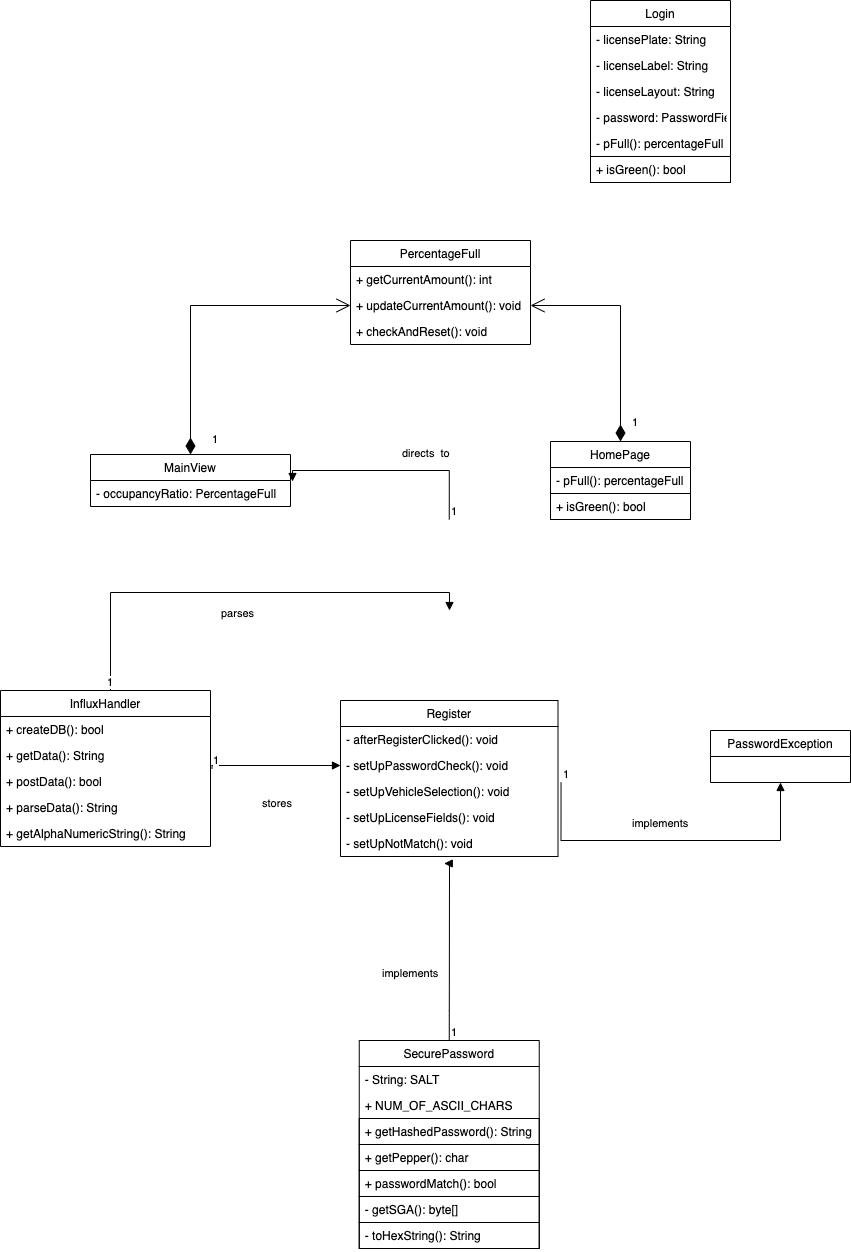

The diagram above was exported from draw.io. Its source (the exported page's mxGraphModel, read from the mxfile embedded in the PNG):
<mxGraphModel dx="1425" dy="841" grid="1" gridSize="10" guides="1" tooltips="1" connect="1" arrows="1" fold="1" page="1" pageScale="1" pageWidth="850" pageHeight="1100" math="0" shadow="0">
  <root>
    <mxCell id="0" />
    <mxCell id="1" parent="0" />
    <mxCell id="m8YEW4zcWzeC055oka40-1" value="Register" style="swimlane;fontStyle=0;childLayout=stackLayout;horizontal=1;startSize=26;fillColor=none;horizontalStack=0;resizeParent=1;resizeParentMax=0;resizeLast=0;collapsible=1;marginBottom=0;" parent="1" vertex="1">
      <mxGeometry x="310" y="770" width="217.5" height="156" as="geometry" />
    </mxCell>
    <mxCell id="m8YEW4zcWzeC055oka40-2" value="- afterRegisterClicked(): void" style="text;strokeColor=none;fillColor=none;align=left;verticalAlign=top;spacingLeft=4;spacingRight=4;overflow=hidden;rotatable=0;points=[[0,0.5],[1,0.5]];portConstraint=eastwest;" parent="m8YEW4zcWzeC055oka40-1" vertex="1">
      <mxGeometry y="26" width="217.5" height="26" as="geometry" />
    </mxCell>
    <mxCell id="m8YEW4zcWzeC055oka40-3" value="- setUpPasswordCheck(): void" style="text;strokeColor=none;fillColor=none;align=left;verticalAlign=top;spacingLeft=4;spacingRight=4;overflow=hidden;rotatable=0;points=[[0,0.5],[1,0.5]];portConstraint=eastwest;" parent="m8YEW4zcWzeC055oka40-1" vertex="1">
      <mxGeometry y="52" width="217.5" height="26" as="geometry" />
    </mxCell>
    <mxCell id="m8YEW4zcWzeC055oka40-4" value="- setUpVehicleSelection(): void" style="text;strokeColor=none;fillColor=none;align=left;verticalAlign=top;spacingLeft=4;spacingRight=4;overflow=hidden;rotatable=0;points=[[0,0.5],[1,0.5]];portConstraint=eastwest;" parent="m8YEW4zcWzeC055oka40-1" vertex="1">
      <mxGeometry y="78" width="217.5" height="26" as="geometry" />
    </mxCell>
    <mxCell id="m8YEW4zcWzeC055oka40-39" value="- setUpLicenseFields(): void" style="text;strokeColor=none;fillColor=none;align=left;verticalAlign=top;spacingLeft=4;spacingRight=4;overflow=hidden;rotatable=0;points=[[0,0.5],[1,0.5]];portConstraint=eastwest;" parent="m8YEW4zcWzeC055oka40-1" vertex="1">
      <mxGeometry y="104" width="217.5" height="26" as="geometry" />
    </mxCell>
    <mxCell id="m8YEW4zcWzeC055oka40-40" value="- setUpNotMatch(): void" style="text;strokeColor=none;fillColor=none;align=left;verticalAlign=top;spacingLeft=4;spacingRight=4;overflow=hidden;rotatable=0;points=[[0,0.5],[1,0.5]];portConstraint=eastwest;" parent="m8YEW4zcWzeC055oka40-1" vertex="1">
      <mxGeometry y="130" width="217.5" height="26" as="geometry" />
    </mxCell>
    <mxCell id="m8YEW4zcWzeC055oka40-5" value="SecurePassword" style="swimlane;fontStyle=0;childLayout=stackLayout;horizontal=1;startSize=26;fillColor=none;horizontalStack=0;resizeParent=1;resizeParentMax=0;resizeLast=0;collapsible=1;marginBottom=0;" parent="1" vertex="1">
      <mxGeometry x="328.75" y="1110" width="180" height="208" as="geometry" />
    </mxCell>
    <mxCell id="m8YEW4zcWzeC055oka40-6" value="- String: SALT" style="text;strokeColor=none;fillColor=none;align=left;verticalAlign=top;spacingLeft=4;spacingRight=4;overflow=hidden;rotatable=0;points=[[0,0.5],[1,0.5]];portConstraint=eastwest;" parent="m8YEW4zcWzeC055oka40-5" vertex="1">
      <mxGeometry y="26" width="180" height="26" as="geometry" />
    </mxCell>
    <mxCell id="m8YEW4zcWzeC055oka40-7" value="+ NUM_OF_ASCII_CHARS" style="text;strokeColor=none;fillColor=none;align=left;verticalAlign=top;spacingLeft=4;spacingRight=4;overflow=hidden;rotatable=0;points=[[0,0.5],[1,0.5]];portConstraint=eastwest;" parent="m8YEW4zcWzeC055oka40-5" vertex="1">
      <mxGeometry y="52" width="180" height="26" as="geometry" />
    </mxCell>
    <mxCell id="m8YEW4zcWzeC055oka40-8" value="+ getHashedPassword(): String" style="text;strokeColor=default;fillColor=none;align=left;verticalAlign=top;spacingLeft=4;spacingRight=4;overflow=hidden;rotatable=0;points=[[0,0.5],[1,0.5]];portConstraint=eastwest;" parent="m8YEW4zcWzeC055oka40-5" vertex="1">
      <mxGeometry y="78" width="180" height="26" as="geometry" />
    </mxCell>
    <mxCell id="m8YEW4zcWzeC055oka40-33" value="+ getPepper(): char" style="text;strokeColor=default;fillColor=none;align=left;verticalAlign=top;spacingLeft=4;spacingRight=4;overflow=hidden;rotatable=0;points=[[0,0.5],[1,0.5]];portConstraint=eastwest;" parent="m8YEW4zcWzeC055oka40-5" vertex="1">
      <mxGeometry y="104" width="180" height="26" as="geometry" />
    </mxCell>
    <mxCell id="m8YEW4zcWzeC055oka40-34" value="+ passwordMatch(): bool" style="text;strokeColor=default;fillColor=none;align=left;verticalAlign=top;spacingLeft=4;spacingRight=4;overflow=hidden;rotatable=0;points=[[0,0.5],[1,0.5]];portConstraint=eastwest;" parent="m8YEW4zcWzeC055oka40-5" vertex="1">
      <mxGeometry y="130" width="180" height="26" as="geometry" />
    </mxCell>
    <mxCell id="m8YEW4zcWzeC055oka40-35" value="- getSGA(): byte[]" style="text;strokeColor=default;fillColor=none;align=left;verticalAlign=top;spacingLeft=4;spacingRight=4;overflow=hidden;rotatable=0;points=[[0,0.5],[1,0.5]];portConstraint=eastwest;" parent="m8YEW4zcWzeC055oka40-5" vertex="1">
      <mxGeometry y="156" width="180" height="26" as="geometry" />
    </mxCell>
    <mxCell id="m8YEW4zcWzeC055oka40-36" value="- toHexString(): String" style="text;strokeColor=default;fillColor=none;align=left;verticalAlign=top;spacingLeft=4;spacingRight=4;overflow=hidden;rotatable=0;points=[[0,0.5],[1,0.5]];portConstraint=eastwest;" parent="m8YEW4zcWzeC055oka40-5" vertex="1">
      <mxGeometry y="182" width="180" height="26" as="geometry" />
    </mxCell>
    <mxCell id="m8YEW4zcWzeC055oka40-9" value="PercentageFull" style="swimlane;fontStyle=0;childLayout=stackLayout;horizontal=1;startSize=26;fillColor=none;horizontalStack=0;resizeParent=1;resizeParentMax=0;resizeLast=0;collapsible=1;marginBottom=0;" parent="1" vertex="1">
      <mxGeometry x="320" y="310" width="180" height="104" as="geometry" />
    </mxCell>
    <mxCell id="m8YEW4zcWzeC055oka40-10" value="+ getCurrentAmount(): int" style="text;strokeColor=none;fillColor=none;align=left;verticalAlign=top;spacingLeft=4;spacingRight=4;overflow=hidden;rotatable=0;points=[[0,0.5],[1,0.5]];portConstraint=eastwest;" parent="m8YEW4zcWzeC055oka40-9" vertex="1">
      <mxGeometry y="26" width="180" height="26" as="geometry" />
    </mxCell>
    <mxCell id="m8YEW4zcWzeC055oka40-11" value="+ updateCurrentAmount(): void" style="text;strokeColor=none;fillColor=none;align=left;verticalAlign=top;spacingLeft=4;spacingRight=4;overflow=hidden;rotatable=0;points=[[0,0.5],[1,0.5]];portConstraint=eastwest;" parent="m8YEW4zcWzeC055oka40-9" vertex="1">
      <mxGeometry y="52" width="180" height="26" as="geometry" />
    </mxCell>
    <mxCell id="m8YEW4zcWzeC055oka40-12" value="+ checkAndReset(): void" style="text;strokeColor=none;fillColor=none;align=left;verticalAlign=top;spacingLeft=4;spacingRight=4;overflow=hidden;rotatable=0;points=[[0,0.5],[1,0.5]];portConstraint=eastwest;" parent="m8YEW4zcWzeC055oka40-9" vertex="1">
      <mxGeometry y="78" width="180" height="26" as="geometry" />
    </mxCell>
    <mxCell id="m8YEW4zcWzeC055oka40-13" value="PasswordException" style="swimlane;fontStyle=0;childLayout=stackLayout;horizontal=1;startSize=26;fillColor=none;horizontalStack=0;resizeParent=1;resizeParentMax=0;resizeLast=0;collapsible=1;marginBottom=0;" parent="1" vertex="1">
      <mxGeometry x="680" y="800" width="140" height="52" as="geometry" />
    </mxCell>
    <mxCell id="m8YEW4zcWzeC055oka40-17" value="MainView" style="swimlane;fontStyle=0;childLayout=stackLayout;horizontal=1;startSize=26;fillColor=none;horizontalStack=0;resizeParent=1;resizeParentMax=0;resizeLast=0;collapsible=1;marginBottom=0;" parent="1" vertex="1">
      <mxGeometry x="60" y="524" width="200" height="52" as="geometry" />
    </mxCell>
    <mxCell id="m8YEW4zcWzeC055oka40-18" value="- occupancyRatio: PercentageFull" style="text;strokeColor=none;fillColor=none;align=left;verticalAlign=top;spacingLeft=4;spacingRight=4;overflow=hidden;rotatable=0;points=[[0,0.5],[1,0.5]];portConstraint=eastwest;" parent="m8YEW4zcWzeC055oka40-17" vertex="1">
      <mxGeometry y="26" width="200" height="26" as="geometry" />
    </mxCell>
    <mxCell id="m8YEW4zcWzeC055oka40-25" value="InfluxHandler" style="swimlane;fontStyle=0;childLayout=stackLayout;horizontal=1;startSize=26;fillColor=none;horizontalStack=0;resizeParent=1;resizeParentMax=0;resizeLast=0;collapsible=1;marginBottom=0;" parent="1" vertex="1">
      <mxGeometry x="-30" y="760" width="210" height="156" as="geometry" />
    </mxCell>
    <mxCell id="m8YEW4zcWzeC055oka40-26" value="+ createDB(): bool" style="text;strokeColor=none;fillColor=none;align=left;verticalAlign=top;spacingLeft=4;spacingRight=4;overflow=hidden;rotatable=0;points=[[0,0.5],[1,0.5]];portConstraint=eastwest;" parent="m8YEW4zcWzeC055oka40-25" vertex="1">
      <mxGeometry y="26" width="210" height="26" as="geometry" />
    </mxCell>
    <mxCell id="m8YEW4zcWzeC055oka40-27" value="+ getData(): String" style="text;strokeColor=none;fillColor=none;align=left;verticalAlign=top;spacingLeft=4;spacingRight=4;overflow=hidden;rotatable=0;points=[[0,0.5],[1,0.5]];portConstraint=eastwest;" parent="m8YEW4zcWzeC055oka40-25" vertex="1">
      <mxGeometry y="52" width="210" height="26" as="geometry" />
    </mxCell>
    <mxCell id="m8YEW4zcWzeC055oka40-28" value="+ postData(): bool" style="text;strokeColor=none;fillColor=none;align=left;verticalAlign=top;spacingLeft=4;spacingRight=4;overflow=hidden;rotatable=0;points=[[0,0.5],[1,0.5]];portConstraint=eastwest;" parent="m8YEW4zcWzeC055oka40-25" vertex="1">
      <mxGeometry y="78" width="210" height="26" as="geometry" />
    </mxCell>
    <mxCell id="m8YEW4zcWzeC055oka40-41" value="+ parseData(): String" style="text;strokeColor=none;fillColor=none;align=left;verticalAlign=top;spacingLeft=4;spacingRight=4;overflow=hidden;rotatable=0;points=[[0,0.5],[1,0.5]];portConstraint=eastwest;" parent="m8YEW4zcWzeC055oka40-25" vertex="1">
      <mxGeometry y="104" width="210" height="26" as="geometry" />
    </mxCell>
    <mxCell id="m8YEW4zcWzeC055oka40-42" value="+ getAlphaNumericString(): String" style="text;strokeColor=none;fillColor=none;align=left;verticalAlign=top;spacingLeft=4;spacingRight=4;overflow=hidden;rotatable=0;points=[[0,0.5],[1,0.5]];portConstraint=eastwest;" parent="m8YEW4zcWzeC055oka40-25" vertex="1">
      <mxGeometry y="130" width="210" height="26" as="geometry" />
    </mxCell>
    <mxCell id="m8YEW4zcWzeC055oka40-29" value="HomePage" style="swimlane;fontStyle=0;childLayout=stackLayout;horizontal=1;startSize=26;fillColor=none;horizontalStack=0;resizeParent=1;resizeParentMax=0;resizeLast=0;collapsible=1;marginBottom=0;" parent="1" vertex="1">
      <mxGeometry x="520" y="511" width="140" height="78" as="geometry" />
    </mxCell>
    <mxCell id="m8YEW4zcWzeC055oka40-30" value="- pFull(): percentageFull" style="text;strokeColor=none;fillColor=none;align=left;verticalAlign=top;spacingLeft=4;spacingRight=4;overflow=hidden;rotatable=0;points=[[0,0.5],[1,0.5]];portConstraint=eastwest;" parent="m8YEW4zcWzeC055oka40-29" vertex="1">
      <mxGeometry y="26" width="140" height="26" as="geometry" />
    </mxCell>
    <mxCell id="m8YEW4zcWzeC055oka40-43" value="+ isGreen(): bool" style="text;strokeColor=default;fillColor=none;align=left;verticalAlign=top;spacingLeft=4;spacingRight=4;overflow=hidden;rotatable=0;points=[[0,0.5],[1,0.5]];portConstraint=eastwest;" parent="m8YEW4zcWzeC055oka40-29" vertex="1">
      <mxGeometry y="52" width="140" height="26" as="geometry" />
    </mxCell>
    <mxCell id="m8YEW4zcWzeC055oka40-44" value="1" style="endArrow=open;html=1;endSize=12;startArrow=diamondThin;startSize=14;startFill=1;edgeStyle=orthogonalEdgeStyle;align=left;verticalAlign=bottom;rounded=0;entryX=1;entryY=0.5;entryDx=0;entryDy=0;exitX=0.5;exitY=0;exitDx=0;exitDy=0;" parent="1" source="m8YEW4zcWzeC055oka40-29" target="m8YEW4zcWzeC055oka40-11" edge="1">
      <mxGeometry x="-0.9027" y="-10" relative="1" as="geometry">
        <mxPoint x="350" y="480" as="sourcePoint" />
        <mxPoint x="510" y="480" as="targetPoint" />
        <mxPoint y="1" as="offset" />
      </mxGeometry>
    </mxCell>
    <mxCell id="m8YEW4zcWzeC055oka40-47" value="1" style="endArrow=open;html=1;endSize=12;startArrow=diamondThin;startSize=14;startFill=1;edgeStyle=orthogonalEdgeStyle;align=left;verticalAlign=bottom;rounded=0;exitX=0.5;exitY=0;exitDx=0;exitDy=0;entryX=0;entryY=0.5;entryDx=0;entryDy=0;" parent="1" source="m8YEW4zcWzeC055oka40-17" target="m8YEW4zcWzeC055oka40-11" edge="1">
      <mxGeometry x="-0.9691" y="-20" relative="1" as="geometry">
        <mxPoint x="350" y="480" as="sourcePoint" />
        <mxPoint x="510" y="480" as="targetPoint" />
        <mxPoint y="-1" as="offset" />
      </mxGeometry>
    </mxCell>
    <mxCell id="m8YEW4zcWzeC055oka40-49" value="parses" style="endArrow=block;endFill=1;html=1;edgeStyle=orthogonalEdgeStyle;align=left;verticalAlign=top;rounded=0;exitX=0.5;exitY=0;exitDx=0;exitDy=0;" parent="1" source="m8YEW4zcWzeC055oka40-25" edge="1">
      <mxGeometry x="-0.0795" y="-8" relative="1" as="geometry">
        <mxPoint x="440" y="720" as="sourcePoint" />
        <mxPoint x="419" y="680" as="targetPoint" />
        <Array as="points">
          <mxPoint x="80" y="760" />
          <mxPoint x="80" y="662" />
          <mxPoint x="419" y="662" />
        </Array>
        <mxPoint as="offset" />
      </mxGeometry>
    </mxCell>
    <mxCell id="m8YEW4zcWzeC055oka40-50" value="1" style="edgeLabel;resizable=0;html=1;align=left;verticalAlign=bottom;strokeColor=default;" parent="m8YEW4zcWzeC055oka40-49" connectable="0" vertex="1">
      <mxGeometry x="-1" relative="1" as="geometry" />
    </mxCell>
    <mxCell id="m8YEW4zcWzeC055oka40-53" value="stores" style="endArrow=block;endFill=1;html=1;edgeStyle=orthogonalEdgeStyle;align=left;verticalAlign=top;rounded=0;exitX=1.007;exitY=0;exitDx=0;exitDy=0;entryX=0;entryY=0.5;entryDx=0;entryDy=0;exitPerimeter=0;" parent="1" source="m8YEW4zcWzeC055oka40-28" target="m8YEW4zcWzeC055oka40-3" edge="1">
      <mxGeometry x="-0.2167" y="-25" relative="1" as="geometry">
        <mxPoint x="270" y="799" as="sourcePoint" />
        <mxPoint x="270" y="670" as="targetPoint" />
        <Array as="points">
          <mxPoint x="182" y="835" />
        </Array>
        <mxPoint as="offset" />
      </mxGeometry>
    </mxCell>
    <mxCell id="m8YEW4zcWzeC055oka40-54" value="1" style="edgeLabel;resizable=0;html=1;align=left;verticalAlign=bottom;strokeColor=default;" parent="m8YEW4zcWzeC055oka40-53" connectable="0" vertex="1">
      <mxGeometry x="-1" relative="1" as="geometry" />
    </mxCell>
    <mxCell id="m8YEW4zcWzeC055oka40-58" value="implements" style="endArrow=block;endFill=1;html=1;edgeStyle=orthogonalEdgeStyle;align=left;verticalAlign=top;rounded=0;exitX=1.014;exitY=0.158;exitDx=0;exitDy=0;exitPerimeter=0;entryX=0.5;entryY=1;entryDx=0;entryDy=0;" parent="1" source="m8YEW4zcWzeC055oka40-4" target="m8YEW4zcWzeC055oka40-13" edge="1">
      <mxGeometry x="-0.2406" y="30" relative="1" as="geometry">
        <mxPoint x="560" y="926" as="sourcePoint" />
        <mxPoint x="720" y="926" as="targetPoint" />
        <Array as="points">
          <mxPoint x="531" y="910" />
          <mxPoint x="750" y="910" />
        </Array>
        <mxPoint as="offset" />
      </mxGeometry>
    </mxCell>
    <mxCell id="m8YEW4zcWzeC055oka40-59" value="1" style="edgeLabel;resizable=0;html=1;align=left;verticalAlign=bottom;strokeColor=default;" parent="m8YEW4zcWzeC055oka40-58" connectable="0" vertex="1">
      <mxGeometry x="-1" relative="1" as="geometry" />
    </mxCell>
    <mxCell id="m8YEW4zcWzeC055oka40-60" value="implements" style="endArrow=block;endFill=1;html=1;edgeStyle=orthogonalEdgeStyle;align=left;verticalAlign=top;rounded=0;exitX=0.5;exitY=0;exitDx=0;exitDy=0;entryX=0.477;entryY=1.269;entryDx=0;entryDy=0;entryPerimeter=0;" parent="1" source="m8YEW4zcWzeC055oka40-5" target="m8YEW4zcWzeC055oka40-40" edge="1">
      <mxGeometry x="-0.123" y="69" relative="1" as="geometry">
        <mxPoint x="527.5450000000001" y="1070.1080000000002" as="sourcePoint" />
        <mxPoint x="747" y="1070.0000000000005" as="targetPoint" />
        <Array as="points">
          <mxPoint x="419" y="1080" />
          <mxPoint x="419" y="933" />
        </Array>
        <mxPoint as="offset" />
      </mxGeometry>
    </mxCell>
    <mxCell id="m8YEW4zcWzeC055oka40-61" value="1" style="edgeLabel;resizable=0;html=1;align=left;verticalAlign=bottom;strokeColor=default;" parent="m8YEW4zcWzeC055oka40-60" connectable="0" vertex="1">
      <mxGeometry x="-1" relative="1" as="geometry" />
    </mxCell>
    <mxCell id="m8YEW4zcWzeC055oka40-63" value="directs&amp;nbsp; to" style="endArrow=block;endFill=1;html=1;edgeStyle=orthogonalEdgeStyle;align=left;verticalAlign=top;rounded=0;exitX=0.5;exitY=0;exitDx=0;exitDy=0;entryX=1.01;entryY=0.038;entryDx=0;entryDy=0;entryPerimeter=0;" parent="1" target="m8YEW4zcWzeC055oka40-18" edge="1">
      <mxGeometry x="-0.0977" y="-30" relative="1" as="geometry">
        <mxPoint x="418.75" y="589" as="sourcePoint" />
        <mxPoint x="480" y="490" as="targetPoint" />
        <mxPoint as="offset" />
      </mxGeometry>
    </mxCell>
    <mxCell id="m8YEW4zcWzeC055oka40-64" value="1" style="edgeLabel;resizable=0;html=1;align=left;verticalAlign=bottom;strokeColor=default;" parent="m8YEW4zcWzeC055oka40-63" connectable="0" vertex="1">
      <mxGeometry x="-1" relative="1" as="geometry" />
    </mxCell>
    <mxCell id="m8YEW4zcWzeC055oka40-66" value="Login" style="swimlane;fontStyle=0;childLayout=stackLayout;horizontal=1;startSize=26;fillColor=none;horizontalStack=0;resizeParent=1;resizeParentMax=0;resizeLast=0;collapsible=1;marginBottom=0;" parent="1" vertex="1">
      <mxGeometry x="560" y="70" width="140" height="182" as="geometry" />
    </mxCell>
    <mxCell id="m8YEW4zcWzeC055oka40-67" value="- licensePlate: String" style="text;strokeColor=none;fillColor=none;align=left;verticalAlign=top;spacingLeft=4;spacingRight=4;overflow=hidden;rotatable=0;points=[[0,0.5],[1,0.5]];portConstraint=eastwest;" parent="m8YEW4zcWzeC055oka40-66" vertex="1">
      <mxGeometry y="26" width="140" height="26" as="geometry" />
    </mxCell>
    <mxCell id="m8YEW4zcWzeC055oka40-69" value="- licenseLabel: String" style="text;strokeColor=none;fillColor=none;align=left;verticalAlign=top;spacingLeft=4;spacingRight=4;overflow=hidden;rotatable=0;points=[[0,0.5],[1,0.5]];portConstraint=eastwest;" parent="m8YEW4zcWzeC055oka40-66" vertex="1">
      <mxGeometry y="52" width="140" height="26" as="geometry" />
    </mxCell>
    <mxCell id="m8YEW4zcWzeC055oka40-70" value="- licenseLayout: String" style="text;strokeColor=none;fillColor=none;align=left;verticalAlign=top;spacingLeft=4;spacingRight=4;overflow=hidden;rotatable=0;points=[[0,0.5],[1,0.5]];portConstraint=eastwest;" parent="m8YEW4zcWzeC055oka40-66" vertex="1">
      <mxGeometry y="78" width="140" height="26" as="geometry" />
    </mxCell>
    <mxCell id="m8YEW4zcWzeC055oka40-71" value="- password: PasswordField" style="text;strokeColor=none;fillColor=none;align=left;verticalAlign=top;spacingLeft=4;spacingRight=4;overflow=hidden;rotatable=0;points=[[0,0.5],[1,0.5]];portConstraint=eastwest;" parent="m8YEW4zcWzeC055oka40-66" vertex="1">
      <mxGeometry y="104" width="140" height="26" as="geometry" />
    </mxCell>
    <mxCell id="m8YEW4zcWzeC055oka40-73" value="- pFull(): percentageFull" style="text;strokeColor=none;fillColor=none;align=left;verticalAlign=top;spacingLeft=4;spacingRight=4;overflow=hidden;rotatable=0;points=[[0,0.5],[1,0.5]];portConstraint=eastwest;" parent="m8YEW4zcWzeC055oka40-66" vertex="1">
      <mxGeometry y="130" width="140" height="26" as="geometry" />
    </mxCell>
    <mxCell id="m8YEW4zcWzeC055oka40-68" value="+ isGreen(): bool" style="text;strokeColor=default;fillColor=none;align=left;verticalAlign=top;spacingLeft=4;spacingRight=4;overflow=hidden;rotatable=0;points=[[0,0.5],[1,0.5]];portConstraint=eastwest;" parent="m8YEW4zcWzeC055oka40-66" vertex="1">
      <mxGeometry y="156" width="140" height="26" as="geometry" />
    </mxCell>
  </root>
</mxGraphModel>